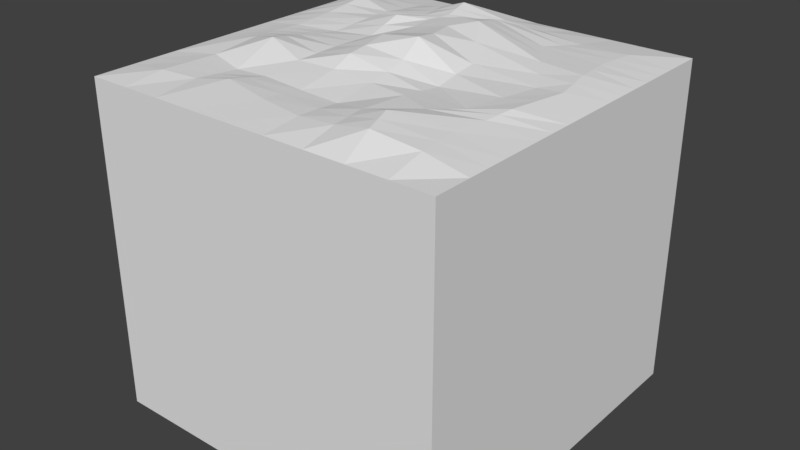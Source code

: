 # Source: tile_water_surface.blend  (saved by Blender 2.78.0; exported with 4.5.12 LTS)
import bpy
from mathutils import Matrix  # noqa: F401  (used for matrix-valued properties, if any)

bpy.ops.wm.read_factory_settings(use_empty=True)
scene = bpy.context.scene
scene.name = 'Scene'

# ---- collections
col_collection_1 = bpy.data.collections.new('Collection 1'); scene.collection.children.link(col_collection_1)

# ---- world
world_world = bpy.data.worlds.new('World'); scene.world = world_world
world_world.color = (0.05088, 0.05088, 0.05088)
world_world.use_sun_shadow = False
world_world.sun_shadow_jitter_overblur = 0.0
world_world.cycles.sampling_method = 'MANUAL'

# ---- meshes
me_grid = bpy.data.meshes.new('Grid')
me_grid.from_pydata([(-0.5, -0.5, -1.703e-09), (-0.3889, -0.5, -1.703e-09), (-0.283, -0.5, -1.703e-09), (-0.1862, -0.5, -1.703e-09), (-0.06073, -0.5, -1.703e-09), (0.05556, -0.5, -1.703e-09), (0.1667, -0.5, -1.703e-09), (0.2778, -0.5, -2.043e-09), (0.3889, -0.5, -1.703e-09), (0.5, -0.5, -1.703e-09), (-0.5, -0.3946, -1.703e-09), (-0.3887, -0.389, 0.01185), (-0.2974, -0.369, 0.005651), (-0.2152, -0.3419, 0.01615), (-0.07526, -0.3745, 0.01223), (0.05556, -0.3966, 0.01158), (0.1621, -0.4013, 0.02082), (0.259, -0.4049, 0.03873), (0.3842, -0.3949, 0.02196), (0.5, -0.3966, -1.703e-09), (-0.5, -0.2624, -1.703e-09), (-0.3883, -0.2268, 0.007299), (-0.2827, -0.2559, 0.0004061), (-0.1856, -0.2565, 0.00514), (-0.06071, -0.272, 0.005961), (0.05556, -0.2778, 0.004474), (0.1506, -0.3034, 0.02314), (0.2316, -0.3207, 0.04598), (0.371, -0.2813, 0.02203), (0.5, -0.2778, -1.703e-09), (-0.5, -0.1349, -1.703e-09), (-0.3924, -0.08731, 0.0178), (-0.2912, -0.1285, 0.04614), (-0.171, -0.1637, 0.02315), (-0.05556, -0.1667, 0.02706), (0.05556, -0.1667, 0.02057), (0.1644, -0.1842, 0.02224), (0.26, -0.2276, 0.02722), (0.3843, -0.1875, 0.02097), (0.5, -0.1667, -1.703e-09), (-0.5, -0.04455, -1.703e-09), (-0.4013, -0.01828, 0.0139), (-0.3063, -0.02129, 0.02245), (-0.1659, -0.04441, 0.02708), (-0.05868, -0.05498, 0.05551), (0.05556, -0.05556, 0.04473), (0.1744, -0.07434, 0.01262), (0.3105, -0.1558, 0.01938), (0.3961, -0.1125, 0.02647), (0.5, -0.05601, -2.043e-09), (-0.5, 0.05556, -1.703e-09), (-0.392, 0.0577, 0.0136), (-0.2706, 0.06933, 0.01729), (-0.1483, 0.06628, 0.03111), (-0.06894, 0.08143, 0.0499), (0.0299, 0.08872, 0.06649), (0.1711, 0.0541, 0.03166), (0.3515, 0.05053, 0.01656), (0.4177, 0.05152, 0.02058), (0.5, 0.05556, -1.703e-09), (-0.5, 0.1667, -1.703e-09), (-0.3816, 0.1664, 0.02454), (-0.2433, 0.1671, 0.03513), (-0.1549, 0.172, 0.05827), (-0.08751, 0.218, 0.04881), (-0.01498, 0.2521, 0.06141), (0.06287, 0.2234, 0.07211), (0.2777, 0.1736, 0.02884), (0.3953, 0.1683, 0.02325), (0.5, 0.1667, -2.043e-09), (-0.5, 0.2778, -2.043e-09), (-0.3628, 0.2769, 0.04636), (-0.2442, 0.2434, 0.03438), (-0.1452, 0.2735, 0.03711), (-0.07566, 0.2871, 0.04804), (-0.01404, 0.3124, 0.03914), (0.04972, 0.3163, 0.05179), (0.2142, 0.2802, 0.02502), (0.3814, 0.2708, 0.01799), (0.5, 0.2778, -1.703e-09), (-0.5, 0.3889, -1.703e-09), (-0.3816, 0.3886, 0.02392), (-0.2514, 0.388, 0.0163), (-0.1733, 0.3808, 0.02984), (-0.09058, 0.3692, 0.05908), (0.02742, 0.3847, 0.03165), (0.1363, 0.3959, 0.01987), (0.2609, 0.3794, 0.01521), (0.3875, 0.3872, 0.0135), (0.5, 0.3889, -1.703e-09), (-0.5, 0.5, -1.703e-09), (-0.3889, 0.5, -1.703e-09), (-0.2778, 0.5, -1.703e-09), (-0.1685, 0.5, -2.043e-09), (-0.06775, 0.5, -2.043e-09), (0.05368, 0.5, -2.043e-09), (0.1667, 0.5, -1.703e-09), (0.2778, 0.5, -1.703e-09), (0.3889, 0.5, -1.703e-09), (0.5, 0.5, -1.703e-09), (-0.5, -0.3285, -1.703e-09), (-0.3885, -0.3079, 0.009576), (-0.29, -0.3124, 0.003028), (-0.2004, -0.2992, 0.01065), (-0.06798, -0.3233, 0.009504), (0.05556, -0.3372, 0.00952), (0.1564, -0.3523, 0.02204), (0.2453, -0.3628, 0.04236), (0.3776, -0.3381, 0.02199), (0.5, -0.3372, -1.703e-09), (-0.5, 0.3333, -1.873e-09), (-0.3722, 0.3327, 0.03514), (-0.2478, 0.3157, 0.02534), (-0.1592, 0.3272, 0.03348), (-0.08312, 0.3282, 0.05356), (0.006692, 0.3486, 0.0354), (0.09303, 0.3561, 0.03583), (0.2376, 0.3298, 0.02011), (0.3845, 0.329, 0.01574), (0.5, 0.3333, -1.703e-09), (-0.5, 0.1111, -1.703e-09), (-0.3868, 0.1121, 0.01907), (-0.2569, 0.1182, 0.02621), (-0.1516, 0.1191, 0.04469), (-0.07823, 0.1497, 0.04816), (0.007458, 0.1704, 0.06143), (0.117, 0.1387, 0.05149), (0.3146, 0.1121, 0.0227), (0.4065, 0.1099, 0.02191), (0.5, 0.1111, -1.873e-09), (-0.5, 0.005504, -1.703e-09), (-0.3967, 0.01971, 0.01375), (-0.2884, 0.02402, 0.01987), (-0.1571, 0.01093, 0.0291), (-0.06381, 0.01323, 0.06411), (0.04273, 0.01658, 0.07938), (0.1728, -0.01012, 0.024), (0.331, -0.05265, 0.01847), (0.4069, -0.03049, 0.02352), (0.5, -0.0002258, -1.873e-09), (-0.5, -0.08971, -1.703e-09), (-0.3969, -0.05279, 0.01585), (-0.2987, -0.07492, 0.0343), (-0.1684, -0.1041, 0.02512), (-0.05712, -0.1108, 0.04992), (0.05556, -0.1111, 0.03057), (0.1694, -0.1293, 0.01731), (0.2852, -0.1917, 0.02346), (0.3902, -0.15, 0.02372), (0.5, -0.1113, -1.873e-09), (-0.5, 0.2222, -1.873e-09), (-0.3722, 0.2216, 0.03545), (-0.2438, 0.2053, 0.03476), (-0.15, 0.2227, 0.04769), (-0.08158, 0.2526, 0.04843), (-0.01451, 0.2823, 0.05027), (0.05629, 0.2698, 0.06195), (0.246, 0.2269, 0.02693), (0.3883, 0.2195, 0.02062), (0.5, 0.2222, -1.873e-09), (-0.5, -0.5, -0.915), (-0.3889, -0.5, -0.915), (-0.283, -0.5, -0.915), (-0.1862, -0.5, -0.915), (-0.06073, -0.5, -0.915), (0.05556, -0.5, -0.915), (0.1667, -0.5, -0.915), (0.2778, -0.5, -0.915), (0.3889, -0.5, -0.915), (0.5, -0.5, -0.915), (-0.5, -0.3946, -0.915), (0.5, -0.3966, -0.915), (-0.5, -0.2624, -0.915), (0.5, -0.2778, -0.915), (-0.5, -0.1349, -0.915), (0.5, -0.1667, -0.915), (-0.5, -0.04455, -0.915), (0.5, -0.05601, -0.915), (-0.5, 0.05556, -0.915), (0.5, 0.05556, -0.915), (-0.5, 0.1667, -0.915), (0.5, 0.1667, -0.915), (-0.5, 0.2778, -0.915), (0.5, 0.2778, -0.915), (-0.5, 0.3889, -0.915), (0.5, 0.3889, -0.915), (-0.5, 0.5, -0.915), (-0.3889, 0.5, -0.915), (-0.2778, 0.5, -0.915), (-0.1685, 0.5, -0.915), (-0.06775, 0.5, -0.915), (0.05368, 0.5, -0.915), (0.1667, 0.5, -0.915), (0.2778, 0.5, -0.915), (0.3889, 0.5, -0.915), (0.5, 0.5, -0.915), (-0.5, -0.3285, -0.915), (0.5, -0.3372, -0.915), (-0.5, 0.3333, -0.915), (0.5, 0.3333, -0.915), (-0.5, 0.1111, -0.915), (0.5, 0.1111, -0.915), (-0.5, 0.005504, -0.915), (0.5, -0.0002258, -0.915), (-0.5, -0.08971, -0.915), (0.5, -0.1113, -0.915), (-0.5, 0.2222, -0.915), (0.5, 0.2222, -0.915)], [], [(0, 1, 11, 10), (1, 2, 12, 11), (2, 3, 13, 12), (3, 4, 14, 13), (4, 5, 15, 14), (5, 6, 16, 15), (6, 7, 17, 16), (7, 8, 18, 17), (8, 9, 19, 18), (100, 101, 21, 20), (101, 102, 22, 21), (102, 103, 23, 22), (103, 104, 24, 23), (104, 105, 25, 24), (105, 106, 26, 25), (106, 107, 27, 26), (107, 108, 28, 27), (108, 109, 29, 28), (20, 21, 31, 30), (21, 22, 32, 31), (22, 23, 33, 32), (23, 24, 34, 33), (24, 25, 35, 34), (25, 26, 36, 35), (26, 27, 37, 36), (27, 28, 38, 37), (28, 29, 39, 38), (140, 141, 41, 40), (141, 142, 42, 41), (142, 143, 43, 42), (143, 144, 44, 43), (144, 145, 45, 44), (145, 146, 46, 45), (146, 147, 47, 46), (147, 148, 48, 47), (148, 149, 49, 48), (130, 131, 51, 50), (131, 132, 52, 51), (132, 133, 53, 52), (133, 134, 54, 53), (134, 135, 55, 54), (135, 136, 56, 55), (136, 137, 57, 56), (137, 138, 58, 57), (138, 139, 59, 58), (120, 121, 61, 60), (121, 122, 62, 61), (122, 123, 63, 62), (123, 124, 64, 63), (124, 125, 65, 64), (125, 126, 66, 65), (126, 127, 67, 66), (127, 128, 68, 67), (128, 129, 69, 68), (150, 151, 71, 70), (151, 152, 72, 71), (152, 153, 73, 72), (153, 154, 74, 73), (154, 155, 75, 74), (155, 156, 76, 75), (156, 157, 77, 76), (157, 158, 78, 77), (158, 159, 79, 78), (110, 111, 81, 80), (111, 112, 82, 81), (112, 113, 83, 82), (113, 114, 84, 83), (114, 115, 85, 84), (115, 116, 86, 85), (116, 117, 87, 86), (117, 118, 88, 87), (118, 119, 89, 88), (80, 81, 91, 90), (81, 82, 92, 91), (82, 83, 93, 92), (83, 84, 94, 93), (84, 85, 95, 94), (85, 86, 96, 95), (86, 87, 97, 96), (87, 88, 98, 97), (88, 89, 99, 98), (18, 19, 109, 108), (17, 18, 108, 107), (16, 17, 107, 106), (15, 16, 106, 105), (14, 15, 105, 104), (13, 14, 104, 103), (12, 13, 103, 102), (11, 12, 102, 101), (10, 11, 101, 100), (78, 79, 119, 118), (77, 78, 118, 117), (76, 77, 117, 116), (75, 76, 116, 115), (74, 75, 115, 114), (73, 74, 114, 113), (72, 73, 113, 112), (71, 72, 112, 111), (70, 71, 111, 110), (58, 59, 129, 128), (57, 58, 128, 127), (56, 57, 127, 126), (55, 56, 126, 125), (54, 55, 125, 124), (53, 54, 124, 123), (52, 53, 123, 122), (51, 52, 122, 121), (50, 51, 121, 120), (48, 49, 139, 138), (47, 48, 138, 137), (46, 47, 137, 136), (45, 46, 136, 135), (44, 45, 135, 134), (43, 44, 134, 133), (42, 43, 133, 132), (41, 42, 132, 131), (40, 41, 131, 130), (38, 39, 149, 148), (37, 38, 148, 147), (36, 37, 147, 146), (35, 36, 146, 145), (34, 35, 145, 144), (33, 34, 144, 143), (32, 33, 143, 142), (31, 32, 142, 141), (30, 31, 141, 140), (68, 69, 159, 158), (67, 68, 158, 157), (66, 67, 157, 156), (65, 66, 156, 155), (64, 65, 155, 154), (63, 64, 154, 153), (62, 63, 153, 152), (61, 62, 152, 151), (60, 61, 151, 150), (99, 89, 185, 195), (2, 1, 161, 162), (91, 92, 188, 187), (40, 130, 202, 176), (139, 49, 177, 203), (98, 99, 195, 194), (29, 109, 197, 173), (7, 6, 166, 167), (100, 20, 172, 196), (79, 159, 207, 183), (92, 93, 189, 188), (20, 30, 174, 172), (150, 70, 182, 206), (119, 79, 183, 199), (3, 2, 162, 163), (70, 110, 198, 182), (93, 94, 190, 189), (59, 139, 203, 179), (8, 7, 167, 168), (130, 50, 178, 202), (4, 3, 163, 164), (94, 95, 191, 190), (50, 120, 200, 178), (149, 39, 175, 205), (39, 29, 173, 175), (110, 80, 184, 198), (9, 8, 168, 169), (89, 119, 199, 185), (95, 96, 192, 191), (30, 140, 204, 174), (129, 59, 179, 201), (19, 9, 169, 171), (5, 4, 164, 165), (0, 10, 170, 160), (80, 90, 186, 184), (69, 129, 201, 181), (96, 97, 193, 192), (1, 0, 160, 161), (10, 100, 196, 170), (140, 40, 176, 204), (109, 19, 171, 197), (90, 91, 187, 186), (60, 150, 206, 180), (159, 69, 181, 207), (49, 149, 205, 177), (6, 5, 165, 166), (97, 98, 194, 193), (120, 60, 180, 200)])
me_grid.use_remesh_preserve_volume = False
me_grid.use_remesh_preserve_attributes = False
me_grid.use_mirror_vertex_groups = False
me_grid.update()

# ---- objects
ob_tile_water_surface = bpy.data.objects.new('tile_water_surface', me_grid)

# ---- transforms, parenting, visibility, modifiers, constraints
ob_tile_water_surface.location = (0.0, 0.0, 0.0)
ob_tile_water_surface.lineart.crease_threshold = 0.0

# ---- collection membership
col_collection_1.objects.link(ob_tile_water_surface)

# ---- scene / render settings (as saved in the file)
scene.frame_start = 1; scene.frame_end = 250; scene.frame_set(1)
scene.render.engine = 'BLENDER_EEVEE_NEXT'
scene.render.resolution_percentage = 50
scene.render.dither_intensity = 0.0
scene.cycles.use_denoising = False
scene.cycles.samples = 128
scene.cycles.sampling_pattern = 'TABULATED_SOBOL'
scene.cycles.light_sampling_threshold = 0.0
scene.cycles.use_adaptive_sampling = False
scene.cycles.use_light_tree = False
scene.cycles.blur_glossy = 0.0
scene.cycles.sample_clamp_indirect = 0.0
scene.view_settings.view_transform = 'Standard'
bpy.context.view_layer.update()

# ---- added for rendering (the .blend has no active camera and no usable light): camera, sun
cam_auto = bpy.data.cameras.new('AutoCamera')
cam_auto.lens = 50.0
cam_auto.sensor_width = 36.0
cam_auto.clip_end = 1000.0
ob_auto_camera = bpy.data.objects.new('AutoCamera', cam_auto)
scene.collection.objects.link(ob_auto_camera)
ob_auto_camera.location = (1.59954, -1.91944, 0.861817)
ob_auto_camera.rotation_euler = (1.09748, -7.21219e-08, 0.694738)
scene.camera = ob_auto_camera
light_auto_sun = bpy.data.lights.new('AutoSun', 'SUN')
light_auto_sun.energy = 3.0
light_auto_sun.angle = 0.0523599
ob_auto_sun = bpy.data.objects.new('AutoSun', light_auto_sun)
scene.collection.objects.link(ob_auto_sun)
ob_auto_sun.rotation_euler = (0.872665, 0.174533, 0.523599)
bpy.context.view_layer.update()
